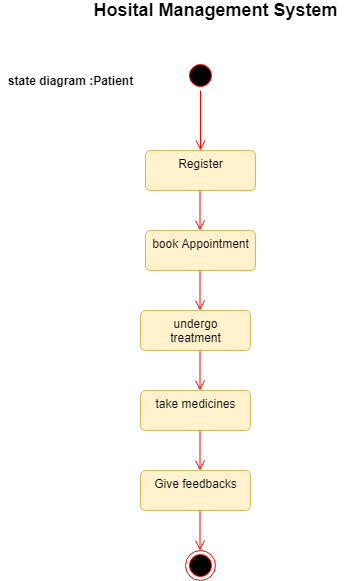

The diagram above was exported from draw.io. Its source (the exported page's mxGraphModel, read from the mxfile embedded in the PNG):
<mxGraphModel dx="868" dy="425" grid="1" gridSize="10" guides="1" tooltips="1" connect="1" arrows="1" fold="1" page="1" pageScale="1" pageWidth="850" pageHeight="1100" math="0" shadow="0">
  <root>
    <mxCell id="0" />
    <mxCell id="1" parent="0" />
    <mxCell id="tcWlIZhSUfj8GNZDei5o-1" value="&lt;b&gt;state diagram :Patient&lt;/b&gt;" style="text;html=1;align=center;verticalAlign=middle;resizable=0;points=[];autosize=1;" parent="1" vertex="1">
      <mxGeometry x="115" y="100" width="140" height="20" as="geometry" />
    </mxCell>
    <mxCell id="tcWlIZhSUfj8GNZDei5o-2" value="&lt;b&gt;&lt;font style=&quot;font-size: 18px&quot;&gt;Hosital Management System&lt;/font&gt;&lt;/b&gt;" style="text;html=1;align=center;verticalAlign=middle;resizable=0;points=[];autosize=1;" parent="1" vertex="1">
      <mxGeometry x="200" y="30" width="260" height="20" as="geometry" />
    </mxCell>
    <mxCell id="tcWlIZhSUfj8GNZDei5o-5" value="" style="ellipse;html=1;shape=startState;fillColor=#000000;strokeColor=#ff0000;" parent="1" vertex="1">
      <mxGeometry x="300" y="90" width="30" height="30" as="geometry" />
    </mxCell>
    <mxCell id="tcWlIZhSUfj8GNZDei5o-6" value="" style="edgeStyle=orthogonalEdgeStyle;html=1;verticalAlign=bottom;endArrow=open;endSize=8;strokeColor=#ff0000;entryX=0.5;entryY=0;entryDx=0;entryDy=0;" parent="1" source="tcWlIZhSUfj8GNZDei5o-5" target="tcWlIZhSUfj8GNZDei5o-7" edge="1">
      <mxGeometry relative="1" as="geometry">
        <mxPoint x="315" y="190" as="targetPoint" />
        <Array as="points" />
      </mxGeometry>
    </mxCell>
    <mxCell id="tcWlIZhSUfj8GNZDei5o-7" value="Register" style="html=1;align=center;verticalAlign=top;rounded=1;absoluteArcSize=1;arcSize=10;dashed=0;fillColor=#fff2cc;strokeColor=#d6b656;" parent="1" vertex="1">
      <mxGeometry x="260" y="180" width="110" height="40" as="geometry" />
    </mxCell>
    <mxCell id="tcWlIZhSUfj8GNZDei5o-8" value="book Appointment" style="html=1;align=center;verticalAlign=top;rounded=1;absoluteArcSize=1;arcSize=10;dashed=0;fillColor=#fff2cc;strokeColor=#d6b656;" parent="1" vertex="1">
      <mxGeometry x="260" y="260" width="110" height="40" as="geometry" />
    </mxCell>
    <mxCell id="tcWlIZhSUfj8GNZDei5o-10" value="take medicines" style="html=1;align=center;verticalAlign=top;rounded=1;absoluteArcSize=1;arcSize=10;dashed=0;fillColor=#fff2cc;strokeColor=#d6b656;" parent="1" vertex="1">
      <mxGeometry x="255" y="420" width="110" height="40" as="geometry" />
    </mxCell>
    <mxCell id="tcWlIZhSUfj8GNZDei5o-11" value="undergo&lt;br&gt;treatment" style="html=1;align=center;verticalAlign=top;rounded=1;absoluteArcSize=1;arcSize=10;dashed=0;fillColor=#fff2cc;strokeColor=#d6b656;" parent="1" vertex="1">
      <mxGeometry x="255" y="340" width="110" height="40" as="geometry" />
    </mxCell>
    <mxCell id="tcWlIZhSUfj8GNZDei5o-12" value="" style="ellipse;html=1;shape=endState;fillColor=#000000;strokeColor=#ff0000;" parent="1" vertex="1">
      <mxGeometry x="300" y="580" width="30" height="30" as="geometry" />
    </mxCell>
    <mxCell id="tcWlIZhSUfj8GNZDei5o-22" value="" style="edgeStyle=orthogonalEdgeStyle;html=1;verticalAlign=bottom;endArrow=open;endSize=8;strokeColor=#ff0000;" parent="1" edge="1">
      <mxGeometry relative="1" as="geometry">
        <mxPoint x="314.5" y="260" as="targetPoint" />
        <mxPoint x="314.5" y="220" as="sourcePoint" />
      </mxGeometry>
    </mxCell>
    <mxCell id="tcWlIZhSUfj8GNZDei5o-23" value="" style="edgeStyle=orthogonalEdgeStyle;html=1;verticalAlign=bottom;endArrow=open;endSize=8;strokeColor=#ff0000;" parent="1" edge="1">
      <mxGeometry relative="1" as="geometry">
        <mxPoint x="314.5" y="340" as="targetPoint" />
        <mxPoint x="314.5" y="300" as="sourcePoint" />
      </mxGeometry>
    </mxCell>
    <mxCell id="tcWlIZhSUfj8GNZDei5o-24" value="" style="edgeStyle=orthogonalEdgeStyle;html=1;verticalAlign=bottom;endArrow=open;endSize=8;strokeColor=#ff0000;" parent="1" edge="1">
      <mxGeometry relative="1" as="geometry">
        <mxPoint x="314.5" y="420" as="targetPoint" />
        <mxPoint x="314.5" y="380" as="sourcePoint" />
      </mxGeometry>
    </mxCell>
    <mxCell id="tcWlIZhSUfj8GNZDei5o-25" value="" style="edgeStyle=orthogonalEdgeStyle;html=1;verticalAlign=bottom;endArrow=open;endSize=8;strokeColor=#ff0000;" parent="1" edge="1">
      <mxGeometry relative="1" as="geometry">
        <mxPoint x="314.5" y="500" as="targetPoint" />
        <mxPoint x="314.5" y="460" as="sourcePoint" />
      </mxGeometry>
    </mxCell>
    <mxCell id="26j2Avod5HalTiyxfhLt-1" value="Give feedbacks" style="html=1;align=center;verticalAlign=top;rounded=1;absoluteArcSize=1;arcSize=10;dashed=0;fillColor=#fff2cc;strokeColor=#d6b656;" vertex="1" parent="1">
      <mxGeometry x="255" y="500" width="110" height="40" as="geometry" />
    </mxCell>
    <mxCell id="26j2Avod5HalTiyxfhLt-3" value="" style="edgeStyle=orthogonalEdgeStyle;html=1;verticalAlign=bottom;endArrow=open;endSize=8;strokeColor=#ff0000;" edge="1" parent="1">
      <mxGeometry relative="1" as="geometry">
        <mxPoint x="314.5" y="580" as="targetPoint" />
        <mxPoint x="314.5" y="540" as="sourcePoint" />
      </mxGeometry>
    </mxCell>
  </root>
</mxGraphModel>